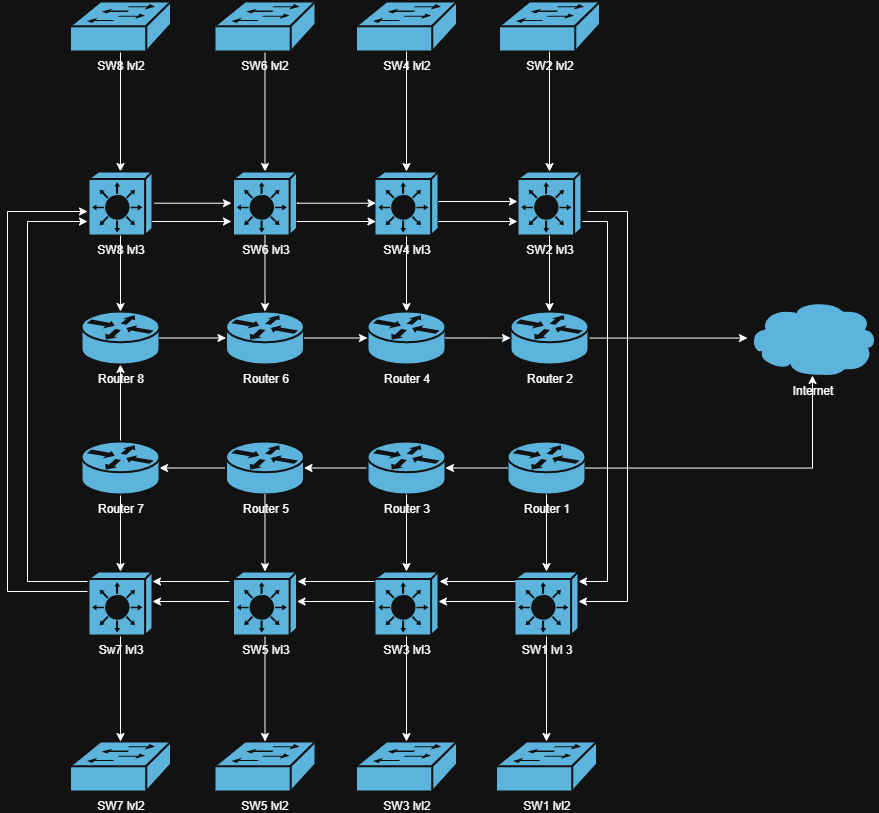

The diagram above was exported from draw.io. Its source (the exported page's mxGraphModel, read from the mxfile embedded in the PNG):
<mxGraphModel dx="1489" dy="2011" grid="1" gridSize="10" guides="1" tooltips="1" connect="1" arrows="1" fold="1" page="1" pageScale="1" pageWidth="850" pageHeight="1100" math="0" shadow="0">
  <root>
    <mxCell id="0" />
    <mxCell id="1" parent="0" />
    <mxCell id="2YVbr6FU0IuhNd_AJXKZ-1" value="SW7 lvl2" style="shape=mxgraph.cisco.switches.workgroup_switch;sketch=0;html=1;pointerEvents=1;dashed=0;fillColor=#036897;strokeColor=#ffffff;strokeWidth=2;verticalLabelPosition=bottom;verticalAlign=top;align=center;outlineConnect=0;" parent="1" vertex="1">
      <mxGeometry x="192.5" y="740" width="101" height="50" as="geometry" />
    </mxCell>
    <mxCell id="2YVbr6FU0IuhNd_AJXKZ-2" value="SW5 lvl2" style="shape=mxgraph.cisco.switches.workgroup_switch;sketch=0;html=1;pointerEvents=1;dashed=0;fillColor=#036897;strokeColor=#ffffff;strokeWidth=2;verticalLabelPosition=bottom;verticalAlign=top;align=center;outlineConnect=0;" parent="1" vertex="1">
      <mxGeometry x="337" y="740" width="101" height="50" as="geometry" />
    </mxCell>
    <mxCell id="2YVbr6FU0IuhNd_AJXKZ-3" value="SW3 lvl2" style="shape=mxgraph.cisco.switches.workgroup_switch;sketch=0;html=1;pointerEvents=1;dashed=0;fillColor=#036897;strokeColor=#ffffff;strokeWidth=2;verticalLabelPosition=bottom;verticalAlign=top;align=center;outlineConnect=0;" parent="1" vertex="1">
      <mxGeometry x="478.5" y="740" width="101" height="50" as="geometry" />
    </mxCell>
    <mxCell id="2YVbr6FU0IuhNd_AJXKZ-4" value="SW1 lvl2" style="shape=mxgraph.cisco.switches.workgroup_switch;sketch=0;html=1;pointerEvents=1;dashed=0;fillColor=#036897;strokeColor=#ffffff;strokeWidth=2;verticalLabelPosition=bottom;verticalAlign=top;align=center;outlineConnect=0;" parent="1" vertex="1">
      <mxGeometry x="618.5" y="740" width="101" height="50" as="geometry" />
    </mxCell>
    <mxCell id="2YVbr6FU0IuhNd_AJXKZ-5" value="SW2 lvl2" style="shape=mxgraph.cisco.switches.workgroup_switch;sketch=0;html=1;pointerEvents=1;dashed=0;fillColor=#036897;strokeColor=#ffffff;strokeWidth=2;verticalLabelPosition=bottom;verticalAlign=top;align=center;outlineConnect=0;" parent="1" vertex="1">
      <mxGeometry x="621.5" width="101" height="50" as="geometry" />
    </mxCell>
    <mxCell id="2YVbr6FU0IuhNd_AJXKZ-6" value="SW4 lvl2" style="shape=mxgraph.cisco.switches.workgroup_switch;sketch=0;html=1;pointerEvents=1;dashed=0;fillColor=#036897;strokeColor=#ffffff;strokeWidth=2;verticalLabelPosition=bottom;verticalAlign=top;align=center;outlineConnect=0;" parent="1" vertex="1">
      <mxGeometry x="478.5" width="101" height="50" as="geometry" />
    </mxCell>
    <mxCell id="8IFzWimub6Xnyj-nznjn-25" style="edgeStyle=orthogonalEdgeStyle;rounded=0;orthogonalLoop=1;jettySize=auto;html=1;" parent="1" source="2YVbr6FU0IuhNd_AJXKZ-7" target="2YVbr6FU0IuhNd_AJXKZ-12" edge="1">
      <mxGeometry relative="1" as="geometry" />
    </mxCell>
    <mxCell id="2YVbr6FU0IuhNd_AJXKZ-7" value="SW6 lvl2" style="shape=mxgraph.cisco.switches.workgroup_switch;sketch=0;html=1;pointerEvents=1;dashed=0;fillColor=#036897;strokeColor=#ffffff;strokeWidth=2;verticalLabelPosition=bottom;verticalAlign=top;align=center;outlineConnect=0;" parent="1" vertex="1">
      <mxGeometry x="337" width="101" height="50" as="geometry" />
    </mxCell>
    <mxCell id="8IFzWimub6Xnyj-nznjn-24" style="edgeStyle=orthogonalEdgeStyle;rounded=0;orthogonalLoop=1;jettySize=auto;html=1;" parent="1" source="2YVbr6FU0IuhNd_AJXKZ-8" target="2YVbr6FU0IuhNd_AJXKZ-9" edge="1">
      <mxGeometry relative="1" as="geometry" />
    </mxCell>
    <mxCell id="2YVbr6FU0IuhNd_AJXKZ-8" value="SW8 lvl2" style="shape=mxgraph.cisco.switches.workgroup_switch;sketch=0;html=1;pointerEvents=1;dashed=0;fillColor=#036897;strokeColor=#ffffff;strokeWidth=2;verticalLabelPosition=bottom;verticalAlign=top;align=center;outlineConnect=0;" parent="1" vertex="1">
      <mxGeometry x="192.5" width="101" height="50" as="geometry" />
    </mxCell>
    <mxCell id="2YVbr6FU0IuhNd_AJXKZ-9" value="SW8 lvl3" style="shape=mxgraph.cisco.switches.layer_3_switch;sketch=0;html=1;pointerEvents=1;dashed=0;fillColor=#036897;strokeColor=#ffffff;strokeWidth=2;verticalLabelPosition=bottom;verticalAlign=top;align=center;outlineConnect=0;" parent="1" vertex="1">
      <mxGeometry x="211" y="170" width="64" height="64" as="geometry" />
    </mxCell>
    <mxCell id="8IFzWimub6Xnyj-nznjn-21" style="edgeStyle=orthogonalEdgeStyle;rounded=0;orthogonalLoop=1;jettySize=auto;html=1;" parent="1" source="2YVbr6FU0IuhNd_AJXKZ-11" target="2YVbr6FU0IuhNd_AJXKZ-25" edge="1">
      <mxGeometry relative="1" as="geometry" />
    </mxCell>
    <mxCell id="2YVbr6FU0IuhNd_AJXKZ-11" value="SW4 lvl3" style="shape=mxgraph.cisco.switches.layer_3_switch;sketch=0;html=1;pointerEvents=1;dashed=0;fillColor=#036897;strokeColor=#ffffff;strokeWidth=2;verticalLabelPosition=bottom;verticalAlign=top;align=center;outlineConnect=0;" parent="1" vertex="1">
      <mxGeometry x="497" y="170" width="64" height="64" as="geometry" />
    </mxCell>
    <mxCell id="2YVbr6FU0IuhNd_AJXKZ-12" value="SW6 lvl3" style="shape=mxgraph.cisco.switches.layer_3_switch;sketch=0;html=1;pointerEvents=1;dashed=0;fillColor=#036897;strokeColor=#ffffff;strokeWidth=2;verticalLabelPosition=bottom;verticalAlign=top;align=center;outlineConnect=0;" parent="1" vertex="1">
      <mxGeometry x="355.5" y="170" width="64" height="64" as="geometry" />
    </mxCell>
    <mxCell id="8IFzWimub6Xnyj-nznjn-47" style="edgeStyle=orthogonalEdgeStyle;rounded=0;orthogonalLoop=1;jettySize=auto;html=1;" parent="1" target="2YVbr6FU0IuhNd_AJXKZ-17" edge="1">
      <mxGeometry relative="1" as="geometry">
        <mxPoint x="710" y="570" as="targetPoint" />
        <mxPoint x="701" y="219.99857142857147" as="sourcePoint" />
        <Array as="points">
          <mxPoint x="730" y="220" />
          <mxPoint x="730" y="580" />
        </Array>
      </mxGeometry>
    </mxCell>
    <mxCell id="2YVbr6FU0IuhNd_AJXKZ-13" value="SW2 lvl3" style="shape=mxgraph.cisco.switches.layer_3_switch;sketch=0;html=1;pointerEvents=1;dashed=0;fillColor=#036897;strokeColor=#ffffff;strokeWidth=2;verticalLabelPosition=bottom;verticalAlign=top;align=center;outlineConnect=0;" parent="1" vertex="1">
      <mxGeometry x="640" y="170" width="64" height="64" as="geometry" />
    </mxCell>
    <mxCell id="2YVbr6FU0IuhNd_AJXKZ-33" style="edgeStyle=orthogonalEdgeStyle;rounded=0;orthogonalLoop=1;jettySize=auto;html=1;" parent="1" source="2YVbr6FU0IuhNd_AJXKZ-14" target="2YVbr6FU0IuhNd_AJXKZ-1" edge="1">
      <mxGeometry relative="1" as="geometry" />
    </mxCell>
    <mxCell id="8IFzWimub6Xnyj-nznjn-38" style="edgeStyle=orthogonalEdgeStyle;rounded=0;orthogonalLoop=1;jettySize=auto;html=1;" parent="1" source="2YVbr6FU0IuhNd_AJXKZ-14" edge="1">
      <mxGeometry relative="1" as="geometry">
        <mxPoint x="210" y="220" as="targetPoint" />
        <Array as="points">
          <mxPoint x="150" y="580" />
          <mxPoint x="150" y="220" />
        </Array>
      </mxGeometry>
    </mxCell>
    <mxCell id="2YVbr6FU0IuhNd_AJXKZ-14" value="Sw7 lvl3" style="shape=mxgraph.cisco.switches.layer_3_switch;sketch=0;html=1;pointerEvents=1;dashed=0;fillColor=#036897;strokeColor=#ffffff;strokeWidth=2;verticalLabelPosition=bottom;verticalAlign=top;align=center;outlineConnect=0;" parent="1" vertex="1">
      <mxGeometry x="211" y="570" width="64" height="64" as="geometry" />
    </mxCell>
    <mxCell id="2YVbr6FU0IuhNd_AJXKZ-32" style="edgeStyle=orthogonalEdgeStyle;rounded=0;orthogonalLoop=1;jettySize=auto;html=1;" parent="1" source="2YVbr6FU0IuhNd_AJXKZ-15" target="2YVbr6FU0IuhNd_AJXKZ-2" edge="1">
      <mxGeometry relative="1" as="geometry" />
    </mxCell>
    <mxCell id="2YVbr6FU0IuhNd_AJXKZ-15" value="SW5 lvl3" style="shape=mxgraph.cisco.switches.layer_3_switch;sketch=0;html=1;pointerEvents=1;dashed=0;fillColor=#036897;strokeColor=#ffffff;strokeWidth=2;verticalLabelPosition=bottom;verticalAlign=top;align=center;outlineConnect=0;" parent="1" vertex="1">
      <mxGeometry x="355.5" y="570" width="64" height="64" as="geometry" />
    </mxCell>
    <mxCell id="2YVbr6FU0IuhNd_AJXKZ-31" style="edgeStyle=orthogonalEdgeStyle;rounded=0;orthogonalLoop=1;jettySize=auto;html=1;" parent="1" source="2YVbr6FU0IuhNd_AJXKZ-16" target="2YVbr6FU0IuhNd_AJXKZ-3" edge="1">
      <mxGeometry relative="1" as="geometry" />
    </mxCell>
    <mxCell id="2YVbr6FU0IuhNd_AJXKZ-16" value="SW3 lvl3" style="shape=mxgraph.cisco.switches.layer_3_switch;sketch=0;html=1;pointerEvents=1;dashed=0;fillColor=#036897;strokeColor=#ffffff;strokeWidth=2;verticalLabelPosition=bottom;verticalAlign=top;align=center;outlineConnect=0;" parent="1" vertex="1">
      <mxGeometry x="497" y="570" width="64" height="64" as="geometry" />
    </mxCell>
    <mxCell id="2YVbr6FU0IuhNd_AJXKZ-29" value="" style="edgeStyle=orthogonalEdgeStyle;rounded=0;orthogonalLoop=1;jettySize=auto;html=1;textShadow=1;" parent="1" source="2YVbr6FU0IuhNd_AJXKZ-17" target="2YVbr6FU0IuhNd_AJXKZ-4" edge="1">
      <mxGeometry relative="1" as="geometry" />
    </mxCell>
    <mxCell id="2YVbr6FU0IuhNd_AJXKZ-17" value="SW1 lvl 3" style="shape=mxgraph.cisco.switches.layer_3_switch;sketch=0;html=1;pointerEvents=1;dashed=0;fillColor=#036897;strokeColor=#ffffff;strokeWidth=2;verticalLabelPosition=bottom;verticalAlign=top;align=center;outlineConnect=0;" parent="1" vertex="1">
      <mxGeometry x="637" y="570" width="64" height="64" as="geometry" />
    </mxCell>
    <mxCell id="8IFzWimub6Xnyj-nznjn-7" style="edgeStyle=orthogonalEdgeStyle;rounded=0;orthogonalLoop=1;jettySize=auto;html=1;" parent="1" source="2YVbr6FU0IuhNd_AJXKZ-19" target="2YVbr6FU0IuhNd_AJXKZ-22" edge="1">
      <mxGeometry relative="1" as="geometry" />
    </mxCell>
    <mxCell id="2YVbr6FU0IuhNd_AJXKZ-19" value="Router 3" style="shape=mxgraph.cisco.routers.router;sketch=0;html=1;pointerEvents=1;dashed=0;fillColor=#036897;strokeColor=#ffffff;strokeWidth=2;verticalLabelPosition=bottom;verticalAlign=top;align=center;outlineConnect=0;" parent="1" vertex="1">
      <mxGeometry x="490" y="440" width="78" height="53" as="geometry" />
    </mxCell>
    <mxCell id="2YVbr6FU0IuhNd_AJXKZ-21" value="Router 1" style="shape=mxgraph.cisco.routers.router;sketch=0;html=1;pointerEvents=1;dashed=0;fillColor=#036897;strokeColor=#ffffff;strokeWidth=2;verticalLabelPosition=bottom;verticalAlign=top;align=center;outlineConnect=0;" parent="1" vertex="1">
      <mxGeometry x="630" y="440" width="78" height="53" as="geometry" />
    </mxCell>
    <mxCell id="8IFzWimub6Xnyj-nznjn-8" style="edgeStyle=orthogonalEdgeStyle;rounded=0;orthogonalLoop=1;jettySize=auto;html=1;" parent="1" source="2YVbr6FU0IuhNd_AJXKZ-22" target="2YVbr6FU0IuhNd_AJXKZ-23" edge="1">
      <mxGeometry relative="1" as="geometry" />
    </mxCell>
    <mxCell id="2YVbr6FU0IuhNd_AJXKZ-22" value="Router 5" style="shape=mxgraph.cisco.routers.router;sketch=0;html=1;pointerEvents=1;dashed=0;fillColor=#036897;strokeColor=#ffffff;strokeWidth=2;verticalLabelPosition=bottom;verticalAlign=top;align=center;outlineConnect=0;" parent="1" vertex="1">
      <mxGeometry x="348.5" y="440" width="78" height="53" as="geometry" />
    </mxCell>
    <mxCell id="8IFzWimub6Xnyj-nznjn-1" style="edgeStyle=orthogonalEdgeStyle;rounded=0;orthogonalLoop=1;jettySize=auto;html=1;" parent="1" source="2YVbr6FU0IuhNd_AJXKZ-23" target="2YVbr6FU0IuhNd_AJXKZ-14" edge="1">
      <mxGeometry relative="1" as="geometry" />
    </mxCell>
    <mxCell id="8IFzWimub6Xnyj-nznjn-11" style="edgeStyle=orthogonalEdgeStyle;rounded=0;orthogonalLoop=1;jettySize=auto;html=1;" parent="1" source="2YVbr6FU0IuhNd_AJXKZ-23" target="2YVbr6FU0IuhNd_AJXKZ-27" edge="1">
      <mxGeometry relative="1" as="geometry" />
    </mxCell>
    <mxCell id="2YVbr6FU0IuhNd_AJXKZ-23" value="Router 7" style="shape=mxgraph.cisco.routers.router;sketch=0;html=1;pointerEvents=1;dashed=0;fillColor=#036897;strokeColor=#ffffff;strokeWidth=2;verticalLabelPosition=bottom;verticalAlign=top;align=center;outlineConnect=0;" parent="1" vertex="1">
      <mxGeometry x="204" y="440" width="78" height="53" as="geometry" />
    </mxCell>
    <mxCell id="8IFzWimub6Xnyj-nznjn-18" style="edgeStyle=orthogonalEdgeStyle;rounded=0;orthogonalLoop=1;jettySize=auto;html=1;" parent="1" source="2YVbr6FU0IuhNd_AJXKZ-24" target="8IFzWimub6Xnyj-nznjn-16" edge="1">
      <mxGeometry relative="1" as="geometry" />
    </mxCell>
    <mxCell id="2YVbr6FU0IuhNd_AJXKZ-24" value="Router 2" style="shape=mxgraph.cisco.routers.router;sketch=0;html=1;pointerEvents=1;dashed=0;fillColor=#036897;strokeColor=#ffffff;strokeWidth=2;verticalLabelPosition=bottom;verticalAlign=top;align=center;outlineConnect=0;" parent="1" vertex="1">
      <mxGeometry x="633" y="310" width="78" height="53" as="geometry" />
    </mxCell>
    <mxCell id="2YVbr6FU0IuhNd_AJXKZ-25" value="Router 4" style="shape=mxgraph.cisco.routers.router;sketch=0;html=1;pointerEvents=1;dashed=0;fillColor=#036897;strokeColor=#ffffff;strokeWidth=2;verticalLabelPosition=bottom;verticalAlign=top;align=center;outlineConnect=0;" parent="1" vertex="1">
      <mxGeometry x="490" y="310" width="78" height="53" as="geometry" />
    </mxCell>
    <mxCell id="2YVbr6FU0IuhNd_AJXKZ-26" value="Router 6" style="shape=mxgraph.cisco.routers.router;sketch=0;html=1;pointerEvents=1;dashed=0;fillColor=#036897;strokeColor=#ffffff;strokeWidth=2;verticalLabelPosition=bottom;verticalAlign=top;align=center;outlineConnect=0;" parent="1" vertex="1">
      <mxGeometry x="348.5" y="310" width="78" height="53" as="geometry" />
    </mxCell>
    <mxCell id="2YVbr6FU0IuhNd_AJXKZ-27" value="Router 8" style="shape=mxgraph.cisco.routers.router;sketch=0;html=1;pointerEvents=1;dashed=0;fillColor=#036897;strokeColor=#ffffff;strokeWidth=2;verticalLabelPosition=bottom;verticalAlign=top;align=center;outlineConnect=0;" parent="1" vertex="1">
      <mxGeometry x="204" y="310" width="78" height="53" as="geometry" />
    </mxCell>
    <mxCell id="8IFzWimub6Xnyj-nznjn-2" style="edgeStyle=orthogonalEdgeStyle;rounded=0;orthogonalLoop=1;jettySize=auto;html=1;entryX=0.5;entryY=0;entryDx=0;entryDy=0;entryPerimeter=0;" parent="1" source="2YVbr6FU0IuhNd_AJXKZ-22" target="2YVbr6FU0IuhNd_AJXKZ-15" edge="1">
      <mxGeometry relative="1" as="geometry" />
    </mxCell>
    <mxCell id="8IFzWimub6Xnyj-nznjn-3" style="edgeStyle=orthogonalEdgeStyle;rounded=0;orthogonalLoop=1;jettySize=auto;html=1;entryX=0.5;entryY=0;entryDx=0;entryDy=0;entryPerimeter=0;" parent="1" source="2YVbr6FU0IuhNd_AJXKZ-19" target="2YVbr6FU0IuhNd_AJXKZ-16" edge="1">
      <mxGeometry relative="1" as="geometry" />
    </mxCell>
    <mxCell id="8IFzWimub6Xnyj-nznjn-4" style="edgeStyle=orthogonalEdgeStyle;rounded=0;orthogonalLoop=1;jettySize=auto;html=1;entryX=0.5;entryY=0;entryDx=0;entryDy=0;entryPerimeter=0;" parent="1" source="2YVbr6FU0IuhNd_AJXKZ-21" target="2YVbr6FU0IuhNd_AJXKZ-17" edge="1">
      <mxGeometry relative="1" as="geometry" />
    </mxCell>
    <mxCell id="8IFzWimub6Xnyj-nznjn-6" style="edgeStyle=orthogonalEdgeStyle;rounded=0;orthogonalLoop=1;jettySize=auto;html=1;entryX=1;entryY=0.5;entryDx=0;entryDy=0;entryPerimeter=0;" parent="1" source="2YVbr6FU0IuhNd_AJXKZ-21" target="2YVbr6FU0IuhNd_AJXKZ-19" edge="1">
      <mxGeometry relative="1" as="geometry" />
    </mxCell>
    <mxCell id="8IFzWimub6Xnyj-nznjn-12" style="edgeStyle=orthogonalEdgeStyle;rounded=0;orthogonalLoop=1;jettySize=auto;html=1;entryX=0;entryY=0.5;entryDx=0;entryDy=0;entryPerimeter=0;" parent="1" source="2YVbr6FU0IuhNd_AJXKZ-27" target="2YVbr6FU0IuhNd_AJXKZ-26" edge="1">
      <mxGeometry relative="1" as="geometry" />
    </mxCell>
    <mxCell id="8IFzWimub6Xnyj-nznjn-14" style="edgeStyle=orthogonalEdgeStyle;rounded=0;orthogonalLoop=1;jettySize=auto;html=1;entryX=0;entryY=0.5;entryDx=0;entryDy=0;entryPerimeter=0;" parent="1" source="2YVbr6FU0IuhNd_AJXKZ-26" target="2YVbr6FU0IuhNd_AJXKZ-25" edge="1">
      <mxGeometry relative="1" as="geometry" />
    </mxCell>
    <mxCell id="8IFzWimub6Xnyj-nznjn-15" style="edgeStyle=orthogonalEdgeStyle;rounded=0;orthogonalLoop=1;jettySize=auto;html=1;entryX=0;entryY=0.5;entryDx=0;entryDy=0;entryPerimeter=0;" parent="1" source="2YVbr6FU0IuhNd_AJXKZ-25" target="2YVbr6FU0IuhNd_AJXKZ-24" edge="1">
      <mxGeometry relative="1" as="geometry" />
    </mxCell>
    <mxCell id="8IFzWimub6Xnyj-nznjn-16" value="Internet" style="shape=mxgraph.cisco.storage.cloud;sketch=0;html=1;pointerEvents=1;dashed=0;fillColor=#036897;strokeColor=#ffffff;strokeWidth=2;verticalLabelPosition=bottom;verticalAlign=top;align=center;outlineConnect=0;" parent="1" vertex="1">
      <mxGeometry x="870" y="298.25" width="130" height="76.5" as="geometry" />
    </mxCell>
    <mxCell id="8IFzWimub6Xnyj-nznjn-17" style="edgeStyle=orthogonalEdgeStyle;rounded=0;orthogonalLoop=1;jettySize=auto;html=1;entryX=0.5;entryY=0.99;entryDx=0;entryDy=0;entryPerimeter=0;" parent="1" source="2YVbr6FU0IuhNd_AJXKZ-21" target="8IFzWimub6Xnyj-nznjn-16" edge="1">
      <mxGeometry relative="1" as="geometry" />
    </mxCell>
    <mxCell id="8IFzWimub6Xnyj-nznjn-19" style="edgeStyle=orthogonalEdgeStyle;rounded=0;orthogonalLoop=1;jettySize=auto;html=1;entryX=0.5;entryY=0;entryDx=0;entryDy=0;entryPerimeter=0;" parent="1" source="2YVbr6FU0IuhNd_AJXKZ-9" target="2YVbr6FU0IuhNd_AJXKZ-27" edge="1">
      <mxGeometry relative="1" as="geometry" />
    </mxCell>
    <mxCell id="8IFzWimub6Xnyj-nznjn-20" style="edgeStyle=orthogonalEdgeStyle;rounded=0;orthogonalLoop=1;jettySize=auto;html=1;entryX=0.5;entryY=0;entryDx=0;entryDy=0;entryPerimeter=0;" parent="1" source="2YVbr6FU0IuhNd_AJXKZ-12" target="2YVbr6FU0IuhNd_AJXKZ-26" edge="1">
      <mxGeometry relative="1" as="geometry" />
    </mxCell>
    <mxCell id="8IFzWimub6Xnyj-nznjn-22" style="edgeStyle=orthogonalEdgeStyle;rounded=0;orthogonalLoop=1;jettySize=auto;html=1;entryX=0.5;entryY=0;entryDx=0;entryDy=0;entryPerimeter=0;" parent="1" source="2YVbr6FU0IuhNd_AJXKZ-13" target="2YVbr6FU0IuhNd_AJXKZ-24" edge="1">
      <mxGeometry relative="1" as="geometry" />
    </mxCell>
    <mxCell id="8IFzWimub6Xnyj-nznjn-26" style="edgeStyle=orthogonalEdgeStyle;rounded=0;orthogonalLoop=1;jettySize=auto;html=1;entryX=0.5;entryY=0;entryDx=0;entryDy=0;entryPerimeter=0;" parent="1" source="2YVbr6FU0IuhNd_AJXKZ-6" target="2YVbr6FU0IuhNd_AJXKZ-11" edge="1">
      <mxGeometry relative="1" as="geometry" />
    </mxCell>
    <mxCell id="8IFzWimub6Xnyj-nznjn-27" style="edgeStyle=orthogonalEdgeStyle;rounded=0;orthogonalLoop=1;jettySize=auto;html=1;entryX=0.5;entryY=0;entryDx=0;entryDy=0;entryPerimeter=0;" parent="1" source="2YVbr6FU0IuhNd_AJXKZ-5" target="2YVbr6FU0IuhNd_AJXKZ-13" edge="1">
      <mxGeometry relative="1" as="geometry" />
    </mxCell>
    <mxCell id="8IFzWimub6Xnyj-nznjn-31" style="edgeStyle=orthogonalEdgeStyle;rounded=0;orthogonalLoop=1;jettySize=auto;html=1;entryX=1;entryY=0.5;entryDx=0;entryDy=0;entryPerimeter=0;" parent="1" edge="1">
      <mxGeometry relative="1" as="geometry">
        <mxPoint x="352" y="600" as="sourcePoint" />
        <mxPoint x="275" y="600" as="targetPoint" />
      </mxGeometry>
    </mxCell>
    <mxCell id="8IFzWimub6Xnyj-nznjn-32" style="edgeStyle=orthogonalEdgeStyle;rounded=0;orthogonalLoop=1;jettySize=auto;html=1;entryX=1;entryY=0.5;entryDx=0;entryDy=0;entryPerimeter=0;" parent="1" edge="1">
      <mxGeometry relative="1" as="geometry">
        <mxPoint x="352" y="580" as="sourcePoint" />
        <mxPoint x="275" y="580" as="targetPoint" />
      </mxGeometry>
    </mxCell>
    <mxCell id="8IFzWimub6Xnyj-nznjn-34" style="edgeStyle=orthogonalEdgeStyle;rounded=0;orthogonalLoop=1;jettySize=auto;html=1;entryX=1;entryY=0.5;entryDx=0;entryDy=0;entryPerimeter=0;" parent="1" edge="1">
      <mxGeometry relative="1" as="geometry">
        <mxPoint x="496.5" y="600" as="sourcePoint" />
        <mxPoint x="419.5" y="600" as="targetPoint" />
      </mxGeometry>
    </mxCell>
    <mxCell id="8IFzWimub6Xnyj-nznjn-35" style="edgeStyle=orthogonalEdgeStyle;rounded=0;orthogonalLoop=1;jettySize=auto;html=1;entryX=1;entryY=0.5;entryDx=0;entryDy=0;entryPerimeter=0;" parent="1" edge="1">
      <mxGeometry relative="1" as="geometry">
        <mxPoint x="497" y="580" as="sourcePoint" />
        <mxPoint x="420" y="580" as="targetPoint" />
      </mxGeometry>
    </mxCell>
    <mxCell id="8IFzWimub6Xnyj-nznjn-36" style="edgeStyle=orthogonalEdgeStyle;rounded=0;orthogonalLoop=1;jettySize=auto;html=1;entryX=1;entryY=0.5;entryDx=0;entryDy=0;entryPerimeter=0;" parent="1" edge="1">
      <mxGeometry relative="1" as="geometry">
        <mxPoint x="638" y="600" as="sourcePoint" />
        <mxPoint x="561" y="600" as="targetPoint" />
      </mxGeometry>
    </mxCell>
    <mxCell id="8IFzWimub6Xnyj-nznjn-37" style="edgeStyle=orthogonalEdgeStyle;rounded=0;orthogonalLoop=1;jettySize=auto;html=1;entryX=1;entryY=0.5;entryDx=0;entryDy=0;entryPerimeter=0;" parent="1" edge="1">
      <mxGeometry relative="1" as="geometry">
        <mxPoint x="638" y="580" as="sourcePoint" />
        <mxPoint x="562" y="580" as="targetPoint" />
      </mxGeometry>
    </mxCell>
    <mxCell id="8IFzWimub6Xnyj-nznjn-39" style="edgeStyle=orthogonalEdgeStyle;rounded=0;orthogonalLoop=1;jettySize=auto;html=1;" parent="1" edge="1">
      <mxGeometry relative="1" as="geometry">
        <mxPoint x="210" y="210" as="targetPoint" />
        <mxPoint x="210" y="590" as="sourcePoint" />
        <Array as="points">
          <mxPoint x="130" y="590" />
          <mxPoint x="130" y="210" />
        </Array>
      </mxGeometry>
    </mxCell>
    <mxCell id="8IFzWimub6Xnyj-nznjn-41" style="edgeStyle=orthogonalEdgeStyle;rounded=0;orthogonalLoop=1;jettySize=auto;html=1;entryX=1;entryY=0.5;entryDx=0;entryDy=0;entryPerimeter=0;" parent="1" edge="1">
      <mxGeometry relative="1" as="geometry">
        <mxPoint x="276.97" y="220" as="sourcePoint" />
        <mxPoint x="353.97" y="220" as="targetPoint" />
        <Array as="points">
          <mxPoint x="274.97" y="220" />
          <mxPoint x="274.97" y="220" />
        </Array>
      </mxGeometry>
    </mxCell>
    <mxCell id="8IFzWimub6Xnyj-nznjn-42" style="edgeStyle=orthogonalEdgeStyle;rounded=0;orthogonalLoop=1;jettySize=auto;html=1;" parent="1" edge="1">
      <mxGeometry relative="1" as="geometry">
        <mxPoint x="276.97" y="201.71" as="sourcePoint" />
        <mxPoint x="353.97" y="201.71" as="targetPoint" />
      </mxGeometry>
    </mxCell>
    <mxCell id="8IFzWimub6Xnyj-nznjn-43" style="edgeStyle=orthogonalEdgeStyle;rounded=0;orthogonalLoop=1;jettySize=auto;html=1;entryX=1;entryY=0.5;entryDx=0;entryDy=0;entryPerimeter=0;" parent="1" edge="1">
      <mxGeometry relative="1" as="geometry">
        <mxPoint x="421.47" y="220" as="sourcePoint" />
        <mxPoint x="498.47" y="220" as="targetPoint" />
        <Array as="points">
          <mxPoint x="419.47" y="220" />
          <mxPoint x="419.47" y="220" />
        </Array>
      </mxGeometry>
    </mxCell>
    <mxCell id="8IFzWimub6Xnyj-nznjn-44" style="edgeStyle=orthogonalEdgeStyle;rounded=0;orthogonalLoop=1;jettySize=auto;html=1;entryX=1;entryY=0.5;entryDx=0;entryDy=0;entryPerimeter=0;" parent="1" edge="1">
      <mxGeometry relative="1" as="geometry">
        <mxPoint x="421.47" y="201.71" as="sourcePoint" />
        <mxPoint x="498.47" y="201.71" as="targetPoint" />
        <Array as="points">
          <mxPoint x="419.47" y="201.71" />
          <mxPoint x="419.47" y="201.71" />
        </Array>
      </mxGeometry>
    </mxCell>
    <mxCell id="8IFzWimub6Xnyj-nznjn-45" style="edgeStyle=orthogonalEdgeStyle;rounded=0;orthogonalLoop=1;jettySize=auto;html=1;entryX=1;entryY=0.5;entryDx=0;entryDy=0;entryPerimeter=0;" parent="1" edge="1">
      <mxGeometry relative="1" as="geometry">
        <mxPoint x="562.97" y="220" as="sourcePoint" />
        <mxPoint x="639.97" y="220" as="targetPoint" />
        <Array as="points">
          <mxPoint x="560.97" y="220" />
          <mxPoint x="560.97" y="220" />
        </Array>
      </mxGeometry>
    </mxCell>
    <mxCell id="8IFzWimub6Xnyj-nznjn-46" style="edgeStyle=orthogonalEdgeStyle;rounded=0;orthogonalLoop=1;jettySize=auto;html=1;entryX=1;entryY=0.5;entryDx=0;entryDy=0;entryPerimeter=0;" parent="1" edge="1">
      <mxGeometry relative="1" as="geometry">
        <mxPoint x="562.97" y="200" as="sourcePoint" />
        <mxPoint x="639.97" y="200" as="targetPoint" />
        <Array as="points">
          <mxPoint x="560.97" y="200" />
          <mxPoint x="560.97" y="200" />
        </Array>
      </mxGeometry>
    </mxCell>
    <mxCell id="8IFzWimub6Xnyj-nznjn-48" style="edgeStyle=orthogonalEdgeStyle;rounded=0;orthogonalLoop=1;jettySize=auto;html=1;exitX=1.094;exitY=0.625;exitDx=0;exitDy=0;exitPerimeter=0;" parent="1" source="2YVbr6FU0IuhNd_AJXKZ-13" target="2YVbr6FU0IuhNd_AJXKZ-17" edge="1">
      <mxGeometry relative="1" as="geometry">
        <mxPoint x="710" y="580" as="targetPoint" />
        <mxPoint x="720.5" y="210" as="sourcePoint" />
        <Array as="points">
          <mxPoint x="750" y="210" />
          <mxPoint x="750" y="600" />
        </Array>
      </mxGeometry>
    </mxCell>
  </root>
</mxGraphModel>